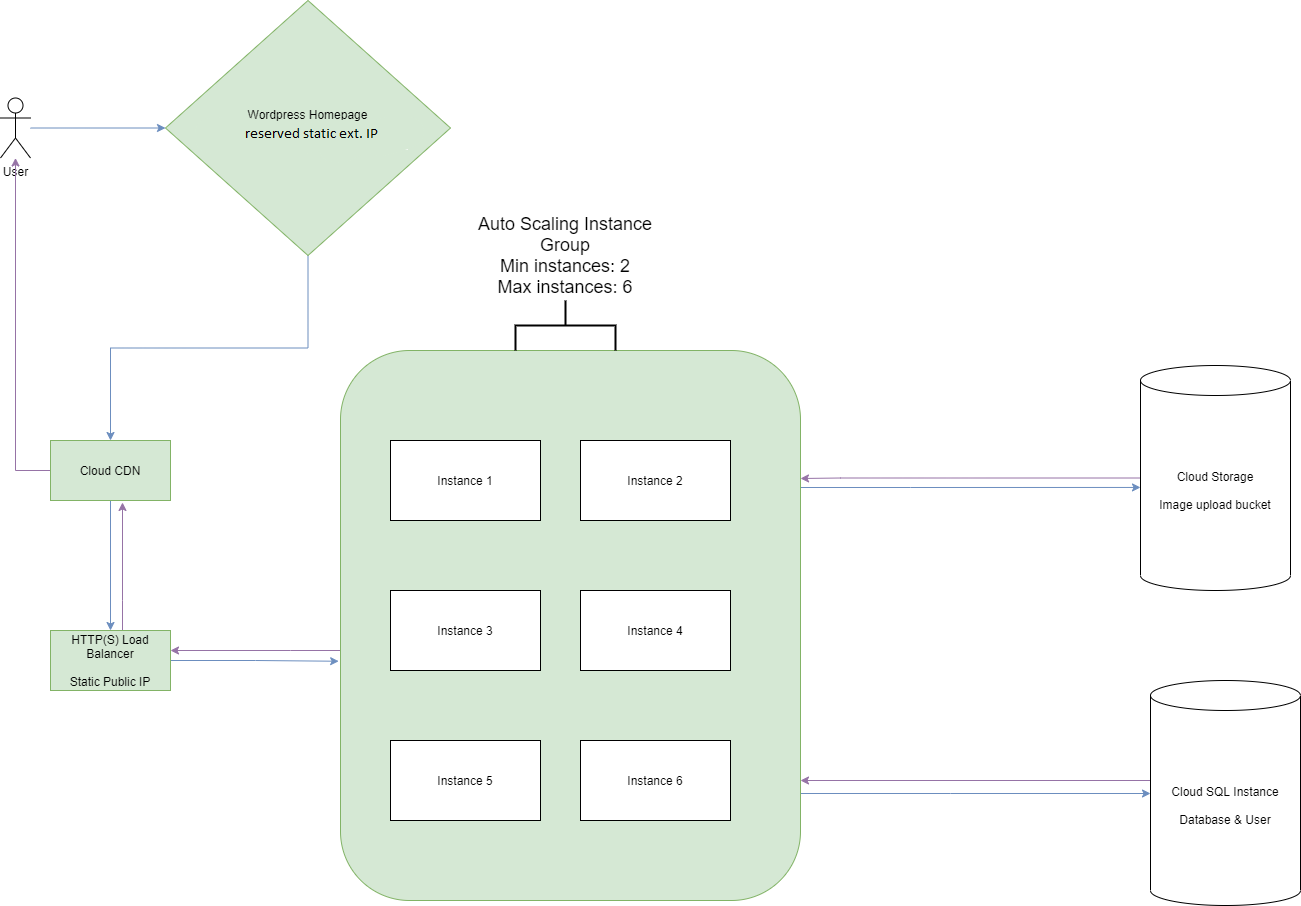

The diagram above was exported from draw.io. Its source (the exported page's mxGraphModel, read from the mxfile embedded in the PNG):
<mxGraphModel dx="1422" dy="800" grid="1" gridSize="10" guides="1" tooltips="1" connect="1" arrows="1" fold="1" page="1" pageScale="1" pageWidth="850" pageHeight="1100" math="0" shadow="0">
  <root>
    <mxCell id="0" />
    <mxCell id="1" parent="0" />
    <mxCell id="24nB05ShSbYWuECFsBPq-2" style="edgeStyle=orthogonalEdgeStyle;rounded=0;orthogonalLoop=1;jettySize=auto;html=1;entryX=0;entryY=0.5;entryDx=0;entryDy=0;fillColor=#dae8fc;strokeColor=#6c8ebf;" edge="1" parent="1" source="24nB05ShSbYWuECFsBPq-1" target="24nB05ShSbYWuECFsBPq-26">
      <mxGeometry relative="1" as="geometry">
        <mxPoint x="240" y="260" as="targetPoint" />
      </mxGeometry>
    </mxCell>
    <mxCell id="24nB05ShSbYWuECFsBPq-1" value="User" style="shape=umlActor;verticalLabelPosition=bottom;verticalAlign=top;html=1;outlineConnect=0;" vertex="1" parent="1">
      <mxGeometry x="280" y="157.5" width="30" height="60" as="geometry" />
    </mxCell>
    <mxCell id="24nB05ShSbYWuECFsBPq-4" style="edgeStyle=orthogonalEdgeStyle;rounded=0;orthogonalLoop=1;jettySize=auto;html=1;exitX=0.5;exitY=1;exitDx=0;exitDy=0;fillColor=#dae8fc;strokeColor=#6c8ebf;" edge="1" parent="1" source="24nB05ShSbYWuECFsBPq-26" target="24nB05ShSbYWuECFsBPq-5">
      <mxGeometry relative="1" as="geometry">
        <mxPoint x="390" y="460" as="targetPoint" />
        <mxPoint x="390" y="335" as="sourcePoint" />
      </mxGeometry>
    </mxCell>
    <mxCell id="24nB05ShSbYWuECFsBPq-6" style="edgeStyle=orthogonalEdgeStyle;rounded=0;orthogonalLoop=1;jettySize=auto;html=1;fillColor=#dae8fc;strokeColor=#6c8ebf;" edge="1" parent="1" source="24nB05ShSbYWuECFsBPq-5" target="24nB05ShSbYWuECFsBPq-7">
      <mxGeometry relative="1" as="geometry">
        <mxPoint x="390" y="620" as="targetPoint" />
      </mxGeometry>
    </mxCell>
    <mxCell id="24nB05ShSbYWuECFsBPq-34" style="edgeStyle=orthogonalEdgeStyle;rounded=0;orthogonalLoop=1;jettySize=auto;html=1;fillColor=#e1d5e7;strokeColor=#9673a6;" edge="1" parent="1" source="24nB05ShSbYWuECFsBPq-5" target="24nB05ShSbYWuECFsBPq-1">
      <mxGeometry relative="1" as="geometry" />
    </mxCell>
    <mxCell id="24nB05ShSbYWuECFsBPq-5" value="Cloud CDN" style="rounded=0;whiteSpace=wrap;html=1;fillColor=#d5e8d4;strokeColor=#82b366;" vertex="1" parent="1">
      <mxGeometry x="330" y="500" width="120" height="60" as="geometry" />
    </mxCell>
    <mxCell id="24nB05ShSbYWuECFsBPq-8" style="edgeStyle=orthogonalEdgeStyle;rounded=0;orthogonalLoop=1;jettySize=auto;html=1;entryX=-0.004;entryY=0.565;entryDx=0;entryDy=0;entryPerimeter=0;fillColor=#dae8fc;strokeColor=#6c8ebf;" edge="1" parent="1" source="24nB05ShSbYWuECFsBPq-7" target="24nB05ShSbYWuECFsBPq-9">
      <mxGeometry relative="1" as="geometry">
        <mxPoint x="620" y="640" as="targetPoint" />
      </mxGeometry>
    </mxCell>
    <mxCell id="24nB05ShSbYWuECFsBPq-32" style="edgeStyle=orthogonalEdgeStyle;rounded=0;orthogonalLoop=1;jettySize=auto;html=1;entryX=0.6;entryY=1.033;entryDx=0;entryDy=0;entryPerimeter=0;fillColor=#e1d5e7;strokeColor=#9673a6;" edge="1" parent="1" source="24nB05ShSbYWuECFsBPq-7" target="24nB05ShSbYWuECFsBPq-5">
      <mxGeometry relative="1" as="geometry">
        <Array as="points">
          <mxPoint x="402" y="660" />
          <mxPoint x="402" y="660" />
        </Array>
      </mxGeometry>
    </mxCell>
    <mxCell id="24nB05ShSbYWuECFsBPq-7" value="HTTP(S) Load Balancer&lt;br&gt;&lt;br&gt;Static Public IP" style="rounded=0;whiteSpace=wrap;html=1;fillColor=#d5e8d4;strokeColor=#82b366;" vertex="1" parent="1">
      <mxGeometry x="330" y="690" width="120" height="60" as="geometry" />
    </mxCell>
    <mxCell id="24nB05ShSbYWuECFsBPq-18" style="edgeStyle=orthogonalEdgeStyle;rounded=0;orthogonalLoop=1;jettySize=auto;html=1;fillColor=#dae8fc;strokeColor=#6c8ebf;" edge="1" parent="1" source="24nB05ShSbYWuECFsBPq-9" target="24nB05ShSbYWuECFsBPq-19">
      <mxGeometry relative="1" as="geometry">
        <mxPoint x="1310" y="685" as="targetPoint" />
        <Array as="points">
          <mxPoint x="1230" y="853" />
          <mxPoint x="1230" y="853" />
        </Array>
      </mxGeometry>
    </mxCell>
    <mxCell id="24nB05ShSbYWuECFsBPq-23" style="edgeStyle=orthogonalEdgeStyle;rounded=0;orthogonalLoop=1;jettySize=auto;html=1;entryX=0;entryY=0.542;entryDx=0;entryDy=0;entryPerimeter=0;fillColor=#dae8fc;strokeColor=#6c8ebf;" edge="1" parent="1" source="24nB05ShSbYWuECFsBPq-9" target="24nB05ShSbYWuECFsBPq-22">
      <mxGeometry relative="1" as="geometry">
        <Array as="points">
          <mxPoint x="1190" y="547" />
          <mxPoint x="1190" y="547" />
        </Array>
      </mxGeometry>
    </mxCell>
    <mxCell id="24nB05ShSbYWuECFsBPq-31" style="edgeStyle=orthogonalEdgeStyle;rounded=0;orthogonalLoop=1;jettySize=auto;html=1;fillColor=#e1d5e7;strokeColor=#9673a6;" edge="1" parent="1" source="24nB05ShSbYWuECFsBPq-9" target="24nB05ShSbYWuECFsBPq-7">
      <mxGeometry relative="1" as="geometry">
        <mxPoint x="453" y="712" as="targetPoint" />
        <Array as="points">
          <mxPoint x="570" y="710" />
          <mxPoint x="570" y="710" />
        </Array>
      </mxGeometry>
    </mxCell>
    <mxCell id="24nB05ShSbYWuECFsBPq-9" value="" style="rounded=1;whiteSpace=wrap;html=1;arcSize=15;fillColor=#d5e8d4;strokeColor=#82b366;" vertex="1" parent="1">
      <mxGeometry x="620" y="410" width="460" height="550" as="geometry" />
    </mxCell>
    <mxCell id="24nB05ShSbYWuECFsBPq-10" value="Instance 1" style="rounded=0;whiteSpace=wrap;html=1;" vertex="1" parent="1">
      <mxGeometry x="670" y="500" width="150" height="80" as="geometry" />
    </mxCell>
    <mxCell id="24nB05ShSbYWuECFsBPq-11" value="Instance 6" style="rounded=0;whiteSpace=wrap;html=1;" vertex="1" parent="1">
      <mxGeometry x="860" y="800" width="150" height="80" as="geometry" />
    </mxCell>
    <mxCell id="24nB05ShSbYWuECFsBPq-12" value="Instance 5" style="rounded=0;whiteSpace=wrap;html=1;" vertex="1" parent="1">
      <mxGeometry x="670" y="800" width="150" height="80" as="geometry" />
    </mxCell>
    <mxCell id="24nB05ShSbYWuECFsBPq-13" value="Instance 4" style="rounded=0;whiteSpace=wrap;html=1;" vertex="1" parent="1">
      <mxGeometry x="860" y="650" width="150" height="80" as="geometry" />
    </mxCell>
    <mxCell id="24nB05ShSbYWuECFsBPq-14" value="Instance 2" style="rounded=0;whiteSpace=wrap;html=1;" vertex="1" parent="1">
      <mxGeometry x="860" y="500" width="150" height="80" as="geometry" />
    </mxCell>
    <mxCell id="24nB05ShSbYWuECFsBPq-15" value="Instance 3" style="rounded=0;whiteSpace=wrap;html=1;" vertex="1" parent="1">
      <mxGeometry x="670" y="650" width="150" height="80" as="geometry" />
    </mxCell>
    <mxCell id="24nB05ShSbYWuECFsBPq-16" value="&lt;font style=&quot;font-size: 18px&quot;&gt;Auto Scaling Instance Group&lt;br&gt;Min instances: 2&lt;br&gt;Max instances: 6&lt;/font&gt;" style="text;html=1;strokeColor=none;fillColor=none;align=center;verticalAlign=middle;whiteSpace=wrap;rounded=0;" vertex="1" parent="1">
      <mxGeometry x="730" y="270" width="230" height="90" as="geometry" />
    </mxCell>
    <mxCell id="24nB05ShSbYWuECFsBPq-29" style="edgeStyle=orthogonalEdgeStyle;rounded=0;orthogonalLoop=1;jettySize=auto;html=1;fillColor=#e1d5e7;strokeColor=#9673a6;" edge="1" parent="1" source="24nB05ShSbYWuECFsBPq-19">
      <mxGeometry relative="1" as="geometry">
        <mxPoint x="1080" y="840" as="targetPoint" />
        <Array as="points">
          <mxPoint x="1080" y="840" />
        </Array>
      </mxGeometry>
    </mxCell>
    <mxCell id="24nB05ShSbYWuECFsBPq-19" value="Cloud SQL Instance&lt;br&gt;&lt;br&gt;Database &amp;amp; User" style="shape=cylinder3;whiteSpace=wrap;html=1;boundedLbl=1;backgroundOutline=1;size=15;" vertex="1" parent="1">
      <mxGeometry x="1430" y="740" width="150" height="225" as="geometry" />
    </mxCell>
    <mxCell id="24nB05ShSbYWuECFsBPq-27" style="edgeStyle=orthogonalEdgeStyle;rounded=0;orthogonalLoop=1;jettySize=auto;html=1;fillColor=#e1d5e7;strokeColor=#9673a6;" edge="1" parent="1" source="24nB05ShSbYWuECFsBPq-22">
      <mxGeometry relative="1" as="geometry">
        <mxPoint x="1080" y="538" as="targetPoint" />
        <Array as="points">
          <mxPoint x="1120" y="538" />
          <mxPoint x="1120" y="538" />
        </Array>
      </mxGeometry>
    </mxCell>
    <mxCell id="24nB05ShSbYWuECFsBPq-22" value="Cloud Storage&lt;br&gt;&lt;br&gt;Image upload bucket" style="shape=cylinder3;whiteSpace=wrap;html=1;boundedLbl=1;backgroundOutline=1;size=15;" vertex="1" parent="1">
      <mxGeometry x="1420" y="425" width="150" height="225" as="geometry" />
    </mxCell>
    <mxCell id="24nB05ShSbYWuECFsBPq-25" value="" style="strokeWidth=2;html=1;shape=mxgraph.flowchart.annotation_2;align=left;labelPosition=right;pointerEvents=1;rotation=90;" vertex="1" parent="1">
      <mxGeometry x="820" y="335" width="50" height="100" as="geometry" />
    </mxCell>
    <mxCell id="24nB05ShSbYWuECFsBPq-26" value="&lt;span&gt;Wordpress Homepage&lt;/span&gt;&lt;br&gt;&lt;span&gt;35.227.219.186 - Load Balancer Static IP&lt;/span&gt;&lt;br&gt;&lt;span style=&quot;color: rgba(0 , 0 , 0 , 0.99) ; font-family: &amp;#34;roboto&amp;#34; , sans-serif ; background-color: rgb(250 , 250 , 250)&quot;&gt;10.164.0.29/&lt;/span&gt;&lt;span style=&quot;color: rgba(0 , 0 , 0 , 0.99) ; font-family: &amp;#34;roboto&amp;#34; , sans-serif ; background-color: rgb(250 , 250 , 250)&quot;&gt;10.164.0.30 - Internal IPs&lt;/span&gt;" style="rhombus;whiteSpace=wrap;html=1;fillColor=#d5e8d4;strokeColor=#82b366;" vertex="1" parent="1">
      <mxGeometry x="445" y="60" width="285" height="255" as="geometry" />
    </mxCell>
  </root>
</mxGraphModel>